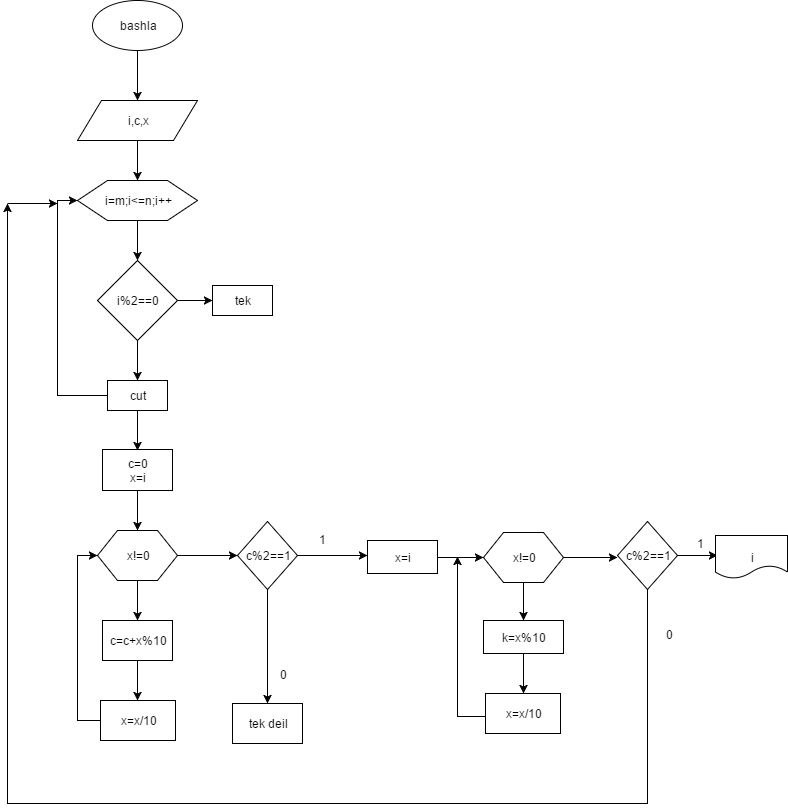

The diagram above was exported from draw.io. Its source (the exported page's mxGraphModel, read from the mxfile embedded in the PNG):
<mxGraphModel dx="2276" dy="720" grid="1" gridSize="10" guides="1" tooltips="1" connect="1" arrows="1" fold="1" page="1" pageScale="1" pageWidth="850" pageHeight="1100" background="#ffffff" math="0" shadow="0">
  <root>
    <mxCell id="0" />
    <mxCell id="1" parent="0" />
    <mxCell id="3" style="edgeStyle=orthogonalEdgeStyle;rounded=0;html=1;exitX=0.5;exitY=1;jettySize=auto;orthogonalLoop=1;" edge="1" parent="1" source="2">
      <mxGeometry relative="1" as="geometry">
        <mxPoint x="80" y="107" as="targetPoint" />
      </mxGeometry>
    </mxCell>
    <mxCell id="2" value="bashla" style="ellipse;whiteSpace=wrap;html=1;" vertex="1" parent="1">
      <mxGeometry x="35" y="7" width="90" height="50" as="geometry" />
    </mxCell>
    <mxCell id="6" style="edgeStyle=orthogonalEdgeStyle;rounded=0;html=1;exitX=0.5;exitY=1;jettySize=auto;orthogonalLoop=1;" edge="1" parent="1" source="4">
      <mxGeometry relative="1" as="geometry">
        <mxPoint x="80" y="187" as="targetPoint" />
      </mxGeometry>
    </mxCell>
    <mxCell id="4" value="i,c,x" style="shape=parallelogram;whiteSpace=wrap;html=1;" vertex="1" parent="1">
      <mxGeometry x="20" y="107" width="120" height="40" as="geometry" />
    </mxCell>
    <mxCell id="8" style="edgeStyle=orthogonalEdgeStyle;rounded=0;html=1;exitX=0.5;exitY=1;jettySize=auto;orthogonalLoop=1;" edge="1" parent="1" source="7">
      <mxGeometry relative="1" as="geometry">
        <mxPoint x="80" y="267" as="targetPoint" />
      </mxGeometry>
    </mxCell>
    <mxCell id="7" value="i=m;i&amp;lt;=n;i++" style="shape=hexagon;perimeter=hexagonPerimeter;whiteSpace=wrap;html=1;" vertex="1" parent="1">
      <mxGeometry x="20" y="187" width="120" height="40" as="geometry" />
    </mxCell>
    <mxCell id="10" style="edgeStyle=orthogonalEdgeStyle;rounded=0;html=1;exitX=1;exitY=0.5;jettySize=auto;orthogonalLoop=1;" edge="1" parent="1" source="9">
      <mxGeometry relative="1" as="geometry">
        <mxPoint x="155" y="307" as="targetPoint" />
      </mxGeometry>
    </mxCell>
    <mxCell id="14" style="edgeStyle=orthogonalEdgeStyle;rounded=0;html=1;exitX=0.5;exitY=1;jettySize=auto;orthogonalLoop=1;" edge="1" parent="1" source="9">
      <mxGeometry relative="1" as="geometry">
        <mxPoint x="80" y="387" as="targetPoint" />
      </mxGeometry>
    </mxCell>
    <mxCell id="9" value="i%2==0" style="rhombus;whiteSpace=wrap;html=1;" vertex="1" parent="1">
      <mxGeometry x="40" y="267" width="80" height="80" as="geometry" />
    </mxCell>
    <mxCell id="11" value="tek" style="whiteSpace=wrap;html=1;" vertex="1" parent="1">
      <mxGeometry x="155" y="292" width="60" height="30" as="geometry" />
    </mxCell>
    <mxCell id="16" style="edgeStyle=orthogonalEdgeStyle;rounded=0;html=1;exitX=0;exitY=0.5;entryX=0;entryY=0.5;jettySize=auto;orthogonalLoop=1;" edge="1" parent="1" source="15" target="7">
      <mxGeometry relative="1" as="geometry" />
    </mxCell>
    <mxCell id="17" style="edgeStyle=orthogonalEdgeStyle;rounded=0;html=1;exitX=0.5;exitY=1;jettySize=auto;orthogonalLoop=1;" edge="1" parent="1" source="15">
      <mxGeometry relative="1" as="geometry">
        <mxPoint x="80" y="457" as="targetPoint" />
      </mxGeometry>
    </mxCell>
    <mxCell id="15" value="cut" style="whiteSpace=wrap;html=1;" vertex="1" parent="1">
      <mxGeometry x="50" y="387" width="60" height="30" as="geometry" />
    </mxCell>
    <mxCell id="19" style="edgeStyle=orthogonalEdgeStyle;rounded=0;html=1;exitX=0.5;exitY=1;jettySize=auto;orthogonalLoop=1;" edge="1" parent="1" source="18">
      <mxGeometry relative="1" as="geometry">
        <mxPoint x="80" y="537" as="targetPoint" />
      </mxGeometry>
    </mxCell>
    <mxCell id="18" value="c=0&lt;div&gt;x=i&lt;/div&gt;" style="whiteSpace=wrap;html=1;" vertex="1" parent="1">
      <mxGeometry x="45" y="456" width="70" height="41" as="geometry" />
    </mxCell>
    <mxCell id="21" style="edgeStyle=orthogonalEdgeStyle;rounded=0;html=1;exitX=0.5;exitY=1;jettySize=auto;orthogonalLoop=1;" edge="1" parent="1" source="20">
      <mxGeometry relative="1" as="geometry">
        <mxPoint x="80" y="627" as="targetPoint" />
      </mxGeometry>
    </mxCell>
    <mxCell id="43" style="edgeStyle=orthogonalEdgeStyle;rounded=0;html=1;exitX=1;exitY=0.5;jettySize=auto;orthogonalLoop=1;" edge="1" parent="1" source="20" target="44">
      <mxGeometry relative="1" as="geometry">
        <mxPoint x="190" y="562" as="targetPoint" />
      </mxGeometry>
    </mxCell>
    <mxCell id="20" value="x!=0" style="shape=hexagon;perimeter=hexagonPerimeter;whiteSpace=wrap;html=1;" vertex="1" parent="1">
      <mxGeometry x="40" y="537" width="80" height="50" as="geometry" />
    </mxCell>
    <mxCell id="23" style="edgeStyle=orthogonalEdgeStyle;rounded=0;html=1;exitX=0.5;exitY=1;jettySize=auto;orthogonalLoop=1;" edge="1" parent="1" source="22">
      <mxGeometry relative="1" as="geometry">
        <mxPoint x="80" y="707" as="targetPoint" />
      </mxGeometry>
    </mxCell>
    <mxCell id="22" value="c=c+x%10" style="whiteSpace=wrap;html=1;" vertex="1" parent="1">
      <mxGeometry x="45" y="627" width="70" height="40" as="geometry" />
    </mxCell>
    <mxCell id="25" style="edgeStyle=orthogonalEdgeStyle;rounded=0;html=1;exitX=0;exitY=0.5;entryX=0;entryY=0.5;jettySize=auto;orthogonalLoop=1;" edge="1" parent="1" source="24" target="20">
      <mxGeometry relative="1" as="geometry" />
    </mxCell>
    <mxCell id="24" value="x=x/10" style="whiteSpace=wrap;html=1;" vertex="1" parent="1">
      <mxGeometry x="43" y="707" width="75" height="40" as="geometry" />
    </mxCell>
    <mxCell id="45" style="edgeStyle=orthogonalEdgeStyle;rounded=0;html=1;exitX=1;exitY=0.5;jettySize=auto;orthogonalLoop=1;" edge="1" parent="1" source="44">
      <mxGeometry relative="1" as="geometry">
        <mxPoint x="310" y="562" as="targetPoint" />
      </mxGeometry>
    </mxCell>
    <mxCell id="46" style="edgeStyle=orthogonalEdgeStyle;rounded=0;html=1;exitX=0.5;exitY=1;jettySize=auto;orthogonalLoop=1;" edge="1" parent="1" source="44">
      <mxGeometry relative="1" as="geometry">
        <mxPoint x="210" y="710" as="targetPoint" />
      </mxGeometry>
    </mxCell>
    <mxCell id="44" value="c%2==1" style="rhombus;whiteSpace=wrap;html=1;" vertex="1" parent="1">
      <mxGeometry x="180" y="528" width="60" height="68" as="geometry" />
    </mxCell>
    <mxCell id="47" value="tek deil" style="whiteSpace=wrap;html=1;" vertex="1" parent="1">
      <mxGeometry x="175" y="710" width="70" height="40" as="geometry" />
    </mxCell>
    <mxCell id="48" value="0" style="text;html=1;resizable=0;points=[];autosize=1;align=left;verticalAlign=top;spacingTop=-4;" vertex="1" parent="1">
      <mxGeometry x="221" y="672" width="20" height="20" as="geometry" />
    </mxCell>
    <mxCell id="49" value="1" style="text;html=1;resizable=0;points=[];autosize=1;align=left;verticalAlign=top;spacingTop=-4;" vertex="1" parent="1">
      <mxGeometry x="260" y="537" width="20" height="20" as="geometry" />
    </mxCell>
    <mxCell id="52" style="edgeStyle=orthogonalEdgeStyle;rounded=0;html=1;exitX=0.5;exitY=1;jettySize=auto;orthogonalLoop=1;" edge="1" parent="1" source="51" target="53">
      <mxGeometry relative="1" as="geometry">
        <mxPoint x="350" y="620" as="targetPoint" />
      </mxGeometry>
    </mxCell>
    <mxCell id="62" style="edgeStyle=orthogonalEdgeStyle;rounded=0;html=1;exitX=1;exitY=0.5;jettySize=auto;orthogonalLoop=1;" edge="1" parent="1" source="51">
      <mxGeometry relative="1" as="geometry">
        <mxPoint x="560" y="564" as="targetPoint" />
      </mxGeometry>
    </mxCell>
    <mxCell id="51" value="x!=0" style="shape=hexagon;perimeter=hexagonPerimeter;whiteSpace=wrap;html=1;" vertex="1" parent="1">
      <mxGeometry x="426" y="539" width="80" height="50" as="geometry" />
    </mxCell>
    <mxCell id="57" style="edgeStyle=orthogonalEdgeStyle;rounded=0;html=1;exitX=0.5;exitY=1;entryX=0.5;entryY=0;jettySize=auto;orthogonalLoop=1;" edge="1" parent="1" source="53" target="55">
      <mxGeometry relative="1" as="geometry" />
    </mxCell>
    <mxCell id="53" value="k=x%10" style="whiteSpace=wrap;html=1;" vertex="1" parent="1">
      <mxGeometry x="426" y="627" width="80" height="33" as="geometry" />
    </mxCell>
    <mxCell id="61" style="edgeStyle=orthogonalEdgeStyle;rounded=0;html=1;exitX=0;exitY=0.5;jettySize=auto;orthogonalLoop=1;" edge="1" parent="1">
      <mxGeometry relative="1" as="geometry">
        <mxPoint x="400" y="563" as="targetPoint" />
        <mxPoint x="428" y="723" as="sourcePoint" />
      </mxGeometry>
    </mxCell>
    <mxCell id="55" value="x=x/10" style="whiteSpace=wrap;html=1;" vertex="1" parent="1">
      <mxGeometry x="428" y="700" width="75" height="40" as="geometry" />
    </mxCell>
    <mxCell id="60" style="edgeStyle=orthogonalEdgeStyle;rounded=0;html=1;exitX=1;exitY=0.5;entryX=0;entryY=0.5;jettySize=auto;orthogonalLoop=1;" edge="1" parent="1" source="59" target="51">
      <mxGeometry relative="1" as="geometry" />
    </mxCell>
    <mxCell id="59" value="x=i" style="whiteSpace=wrap;html=1;" vertex="1" parent="1">
      <mxGeometry x="310" y="547" width="70" height="33" as="geometry" />
    </mxCell>
    <mxCell id="65" style="edgeStyle=orthogonalEdgeStyle;rounded=0;html=1;exitX=0.5;exitY=1;jettySize=auto;orthogonalLoop=1;" edge="1" parent="1" source="64">
      <mxGeometry relative="1" as="geometry">
        <mxPoint x="-50" y="210" as="targetPoint" />
        <Array as="points">
          <mxPoint x="590" y="810" />
          <mxPoint x="-50" y="810" />
        </Array>
      </mxGeometry>
    </mxCell>
    <mxCell id="67" style="edgeStyle=orthogonalEdgeStyle;rounded=0;html=1;exitX=1;exitY=0.5;jettySize=auto;orthogonalLoop=1;" edge="1" parent="1" source="64">
      <mxGeometry relative="1" as="geometry">
        <mxPoint x="660" y="562" as="targetPoint" />
      </mxGeometry>
    </mxCell>
    <mxCell id="64" value="c%2==1" style="rhombus;whiteSpace=wrap;html=1;" vertex="1" parent="1">
      <mxGeometry x="560" y="528" width="60" height="68" as="geometry" />
    </mxCell>
    <mxCell id="66" value="0" style="text;html=1;resizable=0;points=[];autosize=1;align=left;verticalAlign=top;spacingTop=-4;" vertex="1" parent="1">
      <mxGeometry x="607" y="632" width="20" height="20" as="geometry" />
    </mxCell>
    <mxCell id="68" value="1" style="text;html=1;resizable=0;points=[];autosize=1;align=left;verticalAlign=top;spacingTop=-4;" vertex="1" parent="1">
      <mxGeometry x="638" y="541" width="20" height="20" as="geometry" />
    </mxCell>
    <mxCell id="69" value="i" style="shape=document;whiteSpace=wrap;html=1;" vertex="1" parent="1">
      <mxGeometry x="658" y="542" width="72" height="43" as="geometry" />
    </mxCell>
    <mxCell id="72" value="" style="endArrow=classic;html=1;" edge="1" parent="1">
      <mxGeometry width="50" height="50" relative="1" as="geometry">
        <mxPoint x="-50" y="210" as="sourcePoint" />
        <mxPoint y="210" as="targetPoint" />
      </mxGeometry>
    </mxCell>
  </root>
</mxGraphModel>